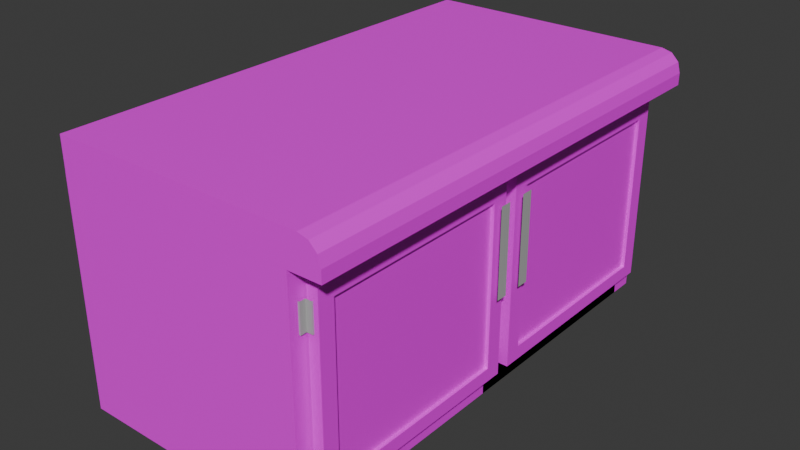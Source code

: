# Source: countertop.blend  (saved by Blender 5.0.119; exported with 4.5.12 LTS)
import bpy
from mathutils import Matrix  # noqa: F401  (used for matrix-valued properties, if any)

bpy.ops.wm.read_factory_settings(use_empty=True)
scene = bpy.context.scene
scene.name = 'Scene'

# ---- collections
col_collection = bpy.data.collections.new('Collection'); scene.collection.children.link(col_collection)

# ---- images (referenced by path relative to the original .blend; pixels are not part of the script)
import os
ASSET_DIR = os.environ.get("B2B_ASSET_DIR", "")  # directory of the original .blend (textures are referenced by path, not embedded)
HERE = os.path.dirname(os.path.abspath(__file__))  # packed textures are extracted next to this script under _unpacked/

def load_image(name, relpath, width, height, colorspace="sRGB"):
    """Load a texture the original file referenced (path relative to the .blend, or extracted next to this script)."""
    p = next((c for c in (os.path.join(HERE, relpath), os.path.join(ASSET_DIR, relpath)) if relpath and os.path.exists(c)), "")
    if p:
        img = bpy.data.images.load(p, check_existing=True)
        img.name = name
    else:  # same state as the original file: an image datablock whose file is absent (Cycles renders it pink)
        img = bpy.data.images.new(name, width, height)
        img.source = "FILE"
        img.filepath = "//" + (relpath or name)
    img.colorspace_settings.name = colorspace
    return img
img_darkwood_jpg = load_image('darkwood.jpg', 'darkwood.jpg', 1024, 1024, 'sRGB')
img_granite_jpg = load_image('granite.jpg', 'granite.jpg', 1024, 1024, 'sRGB')

# ---- materials (node trees are filled in below, after node groups)
mat_material_001 = bpy.data.materials.new('Material.001')
mat_material_002 = bpy.data.materials.new('Material.002')
mat_material_003 = bpy.data.materials.new('Material.003')

# ---- material node trees
mat_material_001.use_nodes = True; mat_material_001.node_tree.nodes.clear()
_N = mat_material_001.node_tree.nodes; _L = mat_material_001.node_tree.links
n0 = _N.new('ShaderNodeBsdfPrincipled'); n0.name = 'Principled BSDF'; n0.location = (-200, 100)
n1 = _N.new('ShaderNodeOutputMaterial'); n1.name = 'Material Output'; n1.location = (200, 100)
n2 = _N.new('ShaderNodeTexImage'); n2.name = 'Image Texture'; n2.location = (-490, 80)
n2.image = img_darkwood_jpg
_L.new(n0.outputs[0], n1.inputs[0])
_L.new(n2.outputs[0], n0.inputs[0])
n1.is_active_output = True
mat_material_002.use_nodes = True; mat_material_002.node_tree.nodes.clear()
_N = mat_material_002.node_tree.nodes; _L = mat_material_002.node_tree.links
n0 = _N.new('ShaderNodeBsdfPrincipled'); n0.name = 'Principled BSDF'; n0.location = (-200, 100)
n0.inputs[0].default_value = (0.4516, 0.4516, 0.4516, 1.0)
n1 = _N.new('ShaderNodeOutputMaterial'); n1.name = 'Material Output'; n1.location = (200, 100)
_L.new(n0.outputs[0], n1.inputs[0])
n1.is_active_output = True
mat_material_003.use_nodes = True; mat_material_003.node_tree.nodes.clear()
_N = mat_material_003.node_tree.nodes; _L = mat_material_003.node_tree.links
n0 = _N.new('ShaderNodeBsdfPrincipled'); n0.name = 'Principled BSDF'; n0.location = (-200, 100)
n1 = _N.new('ShaderNodeOutputMaterial'); n1.name = 'Material Output'; n1.location = (200, 100)
n2 = _N.new('ShaderNodeTexImage'); n2.name = 'Image Texture'; n2.location = (-490, 80)
n2.image = img_granite_jpg
_L.new(n0.outputs[0], n1.inputs[0])
_L.new(n2.outputs[0], n0.inputs[0])
n1.is_active_output = True

# ---- world
world_world = bpy.data.worlds.new('World'); scene.world = world_world
world_world.use_nodes = True; world_world.node_tree.nodes.clear()
_N = world_world.node_tree.nodes; _L = world_world.node_tree.links
n0 = _N.new('ShaderNodeOutputWorld'); n0.name = 'World Output'; n0.location = (200, 100)
n1 = _N.new('ShaderNodeBackground'); n1.name = 'Background'; n1.location = (-200, 100)
n1.inputs[0].default_value = (0.05088, 0.05088, 0.05088, 1.0)
_L.new(n1.outputs[0], n0.inputs[0])
n0.is_active_output = True
world_world.color = (0.05088, 0.05088, 0.05088)
world_world.sun_shadow_jitter_overblur = 0.0

# ---- meshes
me_cube = bpy.data.meshes.new('Cube')
me_cube.from_pydata([(1.0, 2.0, 0.0), (1.0, -2.0, 0.0), (-1.0, 2.0, 0.0), (-1.0, -2.0, 0.0), (-1.0, 0.09583, 0.0), (-1.0, -0.09583, 0.0), (1.0, -0.09583, 0.0), (1.0, 0.09583, 0.0), (1.0, 2.0, 1.729), (1.0, 2.0, 0.3171), (-1.0, -2.0, 0.3171), (-1.0, -2.0, 1.729), (1.0, -2.0, 1.729), (1.0, -2.0, 0.3171), (-1.0, 2.0, 1.729), (-1.0, 2.0, 0.3171), (1.0, 0.09583, 1.729), (1.0, 0.09583, 0.3171), (1.0, -0.09583, 1.729), (1.0, -0.09583, 0.3171), (-0.9997, -0.09583, 1.729), (-0.9997, -0.09583, 0.3171), (-1.0, 1.803, 0.0), (-1.0, -1.77, 0.0), (1.0, -1.77, 0.0), (1.0, 1.803, 0.0), (-0.9998, -1.771, 0.3171), (-0.9998, -1.771, 1.729), (1.0, -1.771, 1.729), (0.9277, 0.09583, 1.729), (0.9277, 0.09583, 0.3171), (0.9277, -0.09583, 1.729), (0.9277, -0.09583, 0.3171), (-0.9241, -0.09583, 1.729), (1.0, 1.787, 1.729), (1.0, 1.787, 0.3171), (1.0, -1.771, 0.3171), (-0.9998, 1.782, 1.729), (-0.9998, 1.782, 0.3171), (-1.0, -2.0, 1.864), (1.0, 2.0, 1.864), (1.0, -2.0, 1.864), (-1.0, 2.0, 1.864), (1.0, 0.09583, 1.864), (1.0, -0.09583, 1.864), (-1.0, -0.09583, 1.864), (-1.0, 0.09583, 1.864), (-1.0, -1.77, 1.864), (1.0, 1.803, 1.864), (1.0, -1.77, 1.864), (-0.9997, 0.09583, 1.729), (-0.9997, 0.09583, 0.3171), (-0.9281, 0.09583, 1.729), (-0.9281, 0.09583, 0.3171), (-0.9286, 1.803, 0.3171), (-0.9286, 1.803, 1.729), (-0.9241, -0.09583, 0.3171), (-0.9206, -1.77, 0.3171), (-0.9206, -1.772, 1.729)], [], [(23, 24, 1, 3), (2, 0, 7, 4), (4, 7, 6, 5), (5, 21, 51, 4), (20, 50, 52, 33), (51, 38, 22, 4), (7, 17, 19, 6), (16, 29, 31, 18), (0, 9, 17, 7), (2, 15, 9, 0), (10, 26, 36, 13), (24, 36, 13, 1), (36, 28, 12, 13), (47, 45, 20, 27), (50, 51, 21, 20), (1, 13, 10, 3), (8, 34, 35, 9), (6, 19, 35, 25), (25, 35, 36, 24), (10, 11, 27, 26), (3, 10, 26, 23), (5, 6, 25, 22), (22, 25, 24, 23), (51, 17, 35, 38), (19, 17, 51, 21), (21, 26, 36, 19), (56, 53, 52, 33), (30, 32, 31, 29), (50, 51, 53, 52), (21, 20, 33, 56), (18, 31, 32, 19), (19, 32, 30, 17), (17, 30, 29, 16), (51, 21, 56, 53), (38, 35, 34, 37), (36, 26, 27, 28), (9, 35, 38, 15), (12, 28, 27, 11), (15, 38, 37, 14), (14, 37, 34, 8), (18, 19, 17, 16), (13, 12, 11, 10), (8, 9, 15, 14), (34, 48, 49, 28), (18, 44, 48, 34), (26, 21, 5, 23), (11, 39, 47, 27), (20, 45, 46, 50), (38, 15, 2, 22), (16, 43, 44, 18), (8, 40, 43, 16), (14, 42, 40, 8), (28, 49, 41, 12), (50, 46, 42, 14), (12, 41, 39, 11), (27, 26, 57, 58), (51, 38, 54, 53), (55, 52, 53, 54), (38, 37, 55, 54), (37, 50, 52, 55), (58, 57, 56, 33), (26, 21, 56, 57), (20, 27, 58, 33), (50, 37, 38, 51), (27, 20, 21, 26)])
_uv = me_cube.uv_layers.new(name='UVMap')
_uv.uv.foreach_set('vector', [0.7237, 0.3072, 0.7237, 0.8072, 0.7524, 0.8072, 0.7524, 0.3072, 0.2524, 0.3072, 0.2524, 0.8072, 0.4904, 0.8072, 0.4904, 0.3072, 0.4904, 0.3072, 0.4904, 0.8072, 0.5144, 0.8072, 0.5144, 0.3072, 0.6177, 0.4809, 0.5781, 0.4809, 0.5781, 0.5288, 0.6177, 0.5288, 0.5144, 0.3072, 0.4904, 0.3072, 0.4904, 0.3253, 0.5144, 0.3253, 0.5645, 0.5916, 0.5645, 1.039, 0.6065, 1.044, 0.6065, 0.5916, 0.6177, 0.5288, 0.5781, 0.5288, 0.5781, 0.4809, 0.6177, 0.4809, 0.4904, 0.8072, 0.4904, 0.7892, 0.5144, 0.7892, 0.5144, 0.8072, 0.6177, 1.005, 0.5781, 1.005, 0.5781, 0.5288, 0.6177, 0.5288, 0.6177, 0.3072, 0.5781, 0.3072, 0.5781, 0.8072, 0.6177, 0.8072, 0.7524, 0.3072, 0.7239, 0.3072, 0.7239, 0.8072, 0.7524, 0.8072, 0.6177, 0.06237, 0.5781, 0.06237, 0.5781, 0.004846, 0.6177, 0.004846, 0.5781, 0.06237, 0.4016, 0.06237, 0.4016, 0.004846, 0.5781, 0.004846, 0.3593, 0.09675, 0.3593, 0.5407, 0.3773, 0.5407, 0.3773, 0.09657, 0.4016, 0.5288, 0.5781, 0.5288, 0.5781, 0.4809, 0.4016, 0.4809, 0.6177, 0.8072, 0.5781, 0.8072, 0.5781, 0.3072, 0.6177, 0.3072, 0.4016, 1.005, 0.4016, 0.9478, 0.5781, 0.9478, 0.5781, 1.005, 0.6177, 0.4809, 0.5781, 0.4809, 0.5781, 0.9556, 0.6177, 0.9556, 0.6177, 0.9556, 0.5781, 0.9556, 0.5781, 0.06237, 0.6177, 0.06237, 0.5781, 0.004846, 0.4016, 0.004846, 0.4016, 0.06237, 0.5781, 0.06237, 0.6177, 0.004846, 0.5781, 0.004846, 0.5781, 0.06237, 0.6177, 0.06237, 0.5144, 0.3072, 0.5144, 0.8072, 0.2771, 0.8072, 0.2771, 0.3072, 0.2771, 0.3072, 0.2771, 0.8072, 0.7237, 0.8072, 0.7237, 0.3072, 0.4904, 0.3072, 0.4904, 0.8072, 0.2771, 0.8072, 0.2771, 0.3072, 0.5144, 0.8072, 0.4904, 0.8072, 0.4904, 0.3072, 0.5144, 0.3072, 0.5144, 0.3072, 0.7237, 0.3072, 0.7237, 0.8072, 0.5144, 0.8072, 0.5781, 0.4809, 0.5781, 0.5288, 0.4016, 0.5288, 0.4016, 0.4809, 0.5781, 0.5288, 0.5781, 0.4809, 0.4016, 0.4809, 0.4016, 0.5288, 0.4016, 0.3072, 0.5781, 0.3072, 0.5781, 0.3253, 0.4016, 0.3253, 0.5781, 0.3072, 0.4016, 0.3072, 0.4016, 0.3253, 0.5781, 0.3253, 0.4016, 0.8072, 0.4016, 0.7892, 0.5781, 0.7892, 0.5781, 0.8072, 0.5144, 0.8072, 0.5144, 0.7892, 0.4904, 0.7892, 0.4904, 0.8072, 0.5781, 0.8072, 0.5781, 0.7892, 0.4016, 0.7892, 0.4016, 0.8072, 0.4904, 0.3072, 0.5144, 0.3072, 0.5144, 0.3253, 0.4904, 0.3253, 0.5781, 0.3072, 0.5781, 0.8072, 0.4016, 0.8072, 0.4016, 0.3072, 0.5781, 0.8072, 0.5781, 0.3072, 0.4016, 0.3072, 0.4016, 0.8072, 0.2524, 0.8072, 0.2809, 0.8072, 0.2809, 0.3072, 0.2524, 0.3072, 0.7524, 0.8072, 0.7239, 0.8072, 0.7239, 0.3072, 0.7524, 0.3072, 0.5781, 1.005, 0.5781, 0.9478, 0.4016, 0.9478, 0.4016, 1.005, 0.2524, 0.3072, 0.2809, 0.3072, 0.2809, 0.8072, 0.2524, 0.8072, 0.4016, 0.4809, 0.5781, 0.4809, 0.5781, 0.5288, 0.4016, 0.5288, 0.5781, 0.8072, 0.4016, 0.8072, 0.4016, 0.3072, 0.5781, 0.3072, 0.4016, 0.8072, 0.5781, 0.8072, 0.5781, 0.3072, 0.4016, 0.3072, 0.4016, 0.9556, 0.3846, 0.9556, 0.3846, 0.06237, 0.4016, 0.06237, 0.4016, 0.4809, 0.3846, 0.4809, 0.3846, 0.9556, 0.4016, 0.9556, 0.5645, 0.09657, 0.5645, 0.5407, 0.6065, 0.5407, 0.6065, 0.09675, 0.4016, 0.004846, 0.3846, 0.004846, 0.3846, 0.06237, 0.4016, 0.06237, 0.4016, 0.4809, 0.3846, 0.4809, 0.3846, 0.5288, 0.4016, 0.5288, 0.5645, 1.039, 0.5645, 1.097, 0.6065, 1.097, 0.6065, 1.044, 0.4016, 0.5288, 0.3846, 0.5288, 0.3846, 0.4809, 0.4016, 0.4809, 0.4016, 1.005, 0.3846, 1.005, 0.3846, 0.5288, 0.4016, 0.5288, 0.4016, 0.3072, 0.3846, 0.3072, 0.3846, 0.8072, 0.4016, 0.8072, 0.4016, 0.06237, 0.3846, 0.06237, 0.3846, 0.004846, 0.4016, 0.004846, 0.4016, 0.5288, 0.3846, 0.5288, 0.3846, 1.005, 0.4016, 1.005, 0.4016, 0.8072, 0.3846, 0.8072, 0.3846, 0.3072, 0.4016, 0.3072, 0.4016, 0.3072, 0.5781, 0.3072, 0.5781, 0.3271, 0.4016, 0.3271, 0.4904, 0.3072, 0.2771, 0.3072, 0.2771, 0.3251, 0.4904, 0.3251, 0.4016, 0.9556, 0.4016, 0.5288, 0.5781, 0.5288, 0.5781, 0.9556, 0.5781, 0.3072, 0.4016, 0.3072, 0.4016, 0.3251, 0.5781, 0.3251, 0.2771, 0.3072, 0.4904, 0.3072, 0.4904, 0.3251, 0.2771, 0.3251, 0.4016, 0.06185, 0.5781, 0.06237, 0.5781, 0.4809, 0.4016, 0.4809, 0.7237, 0.3072, 0.5144, 0.3072, 0.5144, 0.3271, 0.7237, 0.3271, 0.5144, 0.3072, 0.7239, 0.3072, 0.7239, 0.3271, 0.5144, 0.3271, 0.4016, 0.5288, 0.4016, 0.9556, 0.5781, 0.9556, 0.5781, 0.5288, 0.4016, 0.06237, 0.4016, 0.4809, 0.5781, 0.4809, 0.5781, 0.06237])
me_cube.materials.append(mat_material_001)
me_cube.materials.append(mat_material_002)
me_cube.use_mirror_vertex_groups = False
me_cube.update()
me_cube_001 = bpy.data.meshes.new('Cube.001')
me_cube_001.from_pydata([(-0.9982, -2.0, 2.194), (-0.9982, -2.0, 2.459), (-0.9982, 2.0, 2.194), (-0.9982, 2.0, 2.459), (1.261, -2.0, 2.194), (1.261, 2.0, 2.194), (0.9645, 2.0, 2.194), (0.9645, 2.0, 2.459), (0.9645, -2.0, 2.194), (0.9645, -2.0, 2.459), (1.261, -2.0, 2.29), (1.092, -2.0, 2.459), (1.239, -2.0, 2.374), (1.177, -2.0, 2.437), (1.092, 2.0, 2.459), (1.261, 2.0, 2.29), (1.177, 2.0, 2.437), (1.239, 2.0, 2.374)], [], [(0, 1, 3, 2), (8, 9, 1, 0), (6, 5, 4, 8), (7, 3, 1, 9), (2, 6, 8, 0), (2, 3, 7, 6), (14, 11, 13, 16), (16, 13, 12, 17), (17, 12, 10, 15), (14, 7, 9, 11), (5, 15, 10, 4), (4, 10, 12, 13, 11, 9, 8), (6, 7, 14, 16, 17, 15, 5)])
_uv = me_cube_001.uv_layers.new(name='UVMap')
_uv.uv.foreach_set('vector', [0.03034, 0.9238, 0.07634, 1.003, 0.9697, 0.07615, 0.9237, -0.002975, 0.634, 0.4375, 0.634, 0.5549, -0.01619, 0.5549, -0.01619, 0.4375, 0.3421, 0.5, 0.1745, 0.4171, 0.1113, 0.8432, 0.3421, 0.75, 0.4976, 1.0, 0.1303, 1.0, 0.1303, 0.0, 0.4976, 0.0, 0.125, 0.5, 0.3421, 0.5, 0.3421, 0.75, 0.125, 0.75, -0.01619, 0.4375, -0.01619, 0.5549, 0.634, 0.5549, 0.634, 0.4375, 0.5214, 1.0, 0.5214, 0.0, 0.5373, 0.0, 0.5373, 1.0, 0.5373, 1.0, 0.5373, 0.0, 0.5489, 0.0, 0.5489, 1.0, 0.8743, 0.4959, 0.1257, 0.4959, 0.1257, 0.4746, 0.8743, 0.4746, 0.5214, 1.0, 0.4976, 1.0, 0.4976, 0.0, 0.5214, 0.0, 0.8743, 0.4508, 0.8743, 0.4746, 0.1257, 0.4746, 0.1257, 0.4508, 0.7323, 0.4375, 0.7323, 0.4797, 0.7248, 0.5173, 0.7042, 0.5448, 0.6761, 0.5549, 0.634, 0.5549, 0.634, 0.4375, 0.634, 0.4375, 0.634, 0.5549, 0.6761, 0.5549, 0.7042, 0.5448, 0.7248, 0.5173, 0.7323, 0.4797, 0.7323, 0.4375])
me_cube_001.materials.append(mat_material_003)
me_cube_001.update()
me_cube_002 = bpy.data.meshes.new('Cube.002')
me_cube_002.from_pydata([(-1.0, -1.0, -1.0), (-1.0, -1.0, 1.0), (-1.0, 1.0, -1.0), (-1.0, 1.0, 1.0), (1.0, -1.0, -1.0), (1.0, -1.0, 1.0), (1.0, 1.0, -1.0), (1.0, 1.0, 1.0), (1.0, 0.8557, -0.8557), (1.0, 0.8557, 0.8557), (1.0, -0.8557, 0.8557), (1.0, -0.8557, -0.8557), (1.958, 1.0, 1.0), (1.958, 1.0, -1.0), (1.958, -1.0, -1.0), (1.958, -1.0, 1.0), (1.958, 0.8557, 0.8557), (1.958, 0.8557, -0.8557), (1.958, -0.8557, -0.8557), (1.958, -0.8557, 0.8557), (-2.646, -1.067, 0.5895), (-2.646, -1.067, 0.8814), (0.6589, -0.9612, 0.5895), (0.6589, -0.9612, 0.8814), (0.6589, -1.014, 0.5895), (0.6589, -1.014, 0.8814), (-0.9935, -1.067, 0.5895), (-0.9935, -1.067, 0.8814), (-0.9935, -1.014, 0.8814), (-0.9935, -1.014, 0.5895), (-2.646, -1.067, -0.834), (-2.646, -1.067, -0.5422), (0.6589, -0.9612, -0.834), (0.6589, -0.9612, -0.5422), (0.6589, -1.014, -0.834), (0.6589, -1.014, -0.5422), (-0.9935, -1.067, -0.834), (-0.9935, -1.067, -0.5422), (-0.9935, -1.014, -0.5422), (-0.9935, -1.014, -0.834), (3.544, 0.8729, 0.8334), (3.544, 0.8729, -0.1094), (3.544, 0.98, 0.8334), (3.544, 0.98, -0.1094)], [], [(0, 1, 3, 2), (2, 3, 7, 6), (8, 9, 10, 11), (4, 5, 1, 0), (2, 6, 4, 0), (7, 3, 1, 5), (4, 6, 13, 14), (5, 4, 14, 15), (8, 11, 18, 17), (11, 10, 19, 18), (13, 12, 16, 17), (12, 15, 19, 16), (15, 14, 18, 19), (14, 13, 17, 18), (10, 9, 16, 19), (9, 8, 17, 16), (7, 5, 15, 12), (6, 7, 12, 13), (26, 27, 21, 20), (22, 23, 25, 24), (28, 29, 24, 25), (29, 28, 27, 26), (36, 37, 31, 30), (32, 33, 35, 34), (38, 39, 34, 35), (39, 38, 37, 36), (40, 41, 43, 42)])
me_cube_002.polygons.foreach_set('material_index', [0, 0, 0, 0, 0, 0, 0, 0, 0, 0, 0, 0, 0, 0, 0, 0, 0, 0, 1, 1, 1, 1, 1, 1, 1, 1, 1])
_uv = me_cube_002.uv_layers.new(name='UVMap')
_uv.uv.foreach_set('vector', [0.375, 0.0, 0.625, 0.0, 0.625, 0.25, 0.375, 0.25, 0.375, 0.25, 0.625, 0.25, 0.625, 0.5, 0.375, 0.5, 0.393, 0.518, 0.607, 0.518, 0.607, 0.732, 0.393, 0.732, 0.375, 0.75, 0.625, 0.75, 0.625, 1.0, 0.375, 1.0, 0.125, 0.5, 0.375, 0.5, 0.375, 0.75, 0.125, 0.75, 0.625, 0.5, 0.875, 0.5, 0.875, 0.75, 0.625, 0.75, 0.375, 0.75, 0.375, 0.5, 0.375, 0.5, 0.375, 0.75, 0.625, 0.75, 0.375, 0.75, 0.375, 0.75, 0.625, 0.75, 0.393, 0.518, 0.393, 0.732, 0.393, 0.732, 0.393, 0.518, 0.393, 0.732, 0.607, 0.732, 0.607, 0.732, 0.393, 0.732, 0.375, 0.5, 0.625, 0.5, 0.607, 0.518, 0.393, 0.518, 0.625, 0.5, 0.625, 0.75, 0.607, 0.732, 0.607, 0.518, 0.625, 0.75, 0.375, 0.75, 0.393, 0.732, 0.607, 0.732, 0.375, 0.75, 0.375, 0.5, 0.393, 0.518, 0.393, 0.732, 0.607, 0.732, 0.607, 0.518, 0.607, 0.518, 0.607, 0.732, 0.607, 0.518, 0.393, 0.518, 0.393, 0.518, 0.607, 0.518, 0.625, 0.5, 0.625, 0.75, 0.625, 0.75, 0.625, 0.5, 0.375, 0.5, 0.625, 0.5, 0.625, 0.5, 0.375, 0.5, 0.375, 0.875, 0.625, 0.875, 0.625, 1.0, 0.375, 1.0, 0.375, 0.5, 0.625, 0.5, 0.625, 0.625, 0.375, 0.625, 0.75, 0.625, 0.25, 0.625, 0.375, 0.625, 0.625, 0.625, 0.25, 0.625, 0.75, 0.625, 0.625, 0.875, 0.25, 0.75, 0.375, 0.875, 0.625, 0.875, 0.625, 1.0, 0.375, 1.0, 0.375, 0.5, 0.625, 0.5, 0.625, 0.625, 0.375, 0.625, 0.75, 0.625, 0.25, 0.625, 0.375, 0.625, 0.625, 0.625, 0.25, 0.625, 0.75, 0.625, 0.625, 0.875, 0.25, 0.75, 0.0, 0.0, 1.0, 0.0, 1.0, 1.0, 0.0, 1.0])
me_cube_002.materials.append(mat_material_001)
me_cube_002.materials.append(mat_material_002)
me_cube_002.update()

# ---- objects
ob_cube = bpy.data.objects.new('Cube', me_cube)
ob_cube_001 = bpy.data.objects.new('Cube.001', me_cube_001)
ob_cube_002 = bpy.data.objects.new('Cube.002', me_cube_002)

# ---- transforms, parenting, visibility, modifiers, constraints
ob_cube.location = (0.0, 0.0, 0.0)
ob_cube.lock_rotations_4d = False
ob_cube.empty_display_type = 'ARROWS'
ob_cube.lineart.crease_threshold = 0.0
ob_cube_001.location = (0.0, 0.0, -0.3301)
ob_cube_002.location = (1.042, -0.9634, 0.963)
ob_cube_002.scale = (0.029, 0.9048, 0.7635)
_m = ob_cube_002.modifiers.new('Mirror', 'MIRROR')
_m.use_axis = (False, True, False)
_m.mirror_object = ob_cube

# ---- collection membership
col_collection.objects.link(ob_cube)
col_collection.objects.link(ob_cube_001)
col_collection.objects.link(ob_cube_002)

# ---- scene / render settings (as saved in the file)
scene.frame_start = 1; scene.frame_end = 250; scene.frame_set(1)
scene.render.engine = 'BLENDER_EEVEE_NEXT'
scene.render.bake_bias = 0.0
scene.render.bake_samples = 0
scene.cycles.sampling_pattern = 'TABULATED_SOBOL'
scene.eevee.use_volume_custom_range = False
bpy.context.view_layer.update()

# ---- added for rendering (the .blend has no active camera and no usable light): camera, sun
cam_auto = bpy.data.cameras.new('AutoCamera')
cam_auto.lens = 50.0
cam_auto.sensor_width = 36.0
cam_auto.clip_end = 1000.0
ob_auto_camera = bpy.data.objects.new('AutoCamera', cam_auto)
scene.collection.objects.link(ob_auto_camera)
ob_auto_camera.location = (4.81644, -5.62283, 4.81317)
ob_auto_camera.rotation_euler = (1.09748, -7.21219e-08, 0.694738)
scene.camera = ob_auto_camera
light_auto_sun = bpy.data.lights.new('AutoSun', 'SUN')
light_auto_sun.energy = 3.0
light_auto_sun.angle = 0.0523599
ob_auto_sun = bpy.data.objects.new('AutoSun', light_auto_sun)
scene.collection.objects.link(ob_auto_sun)
ob_auto_sun.rotation_euler = (0.872665, 0.174533, 0.523599)
bpy.context.view_layer.update()
